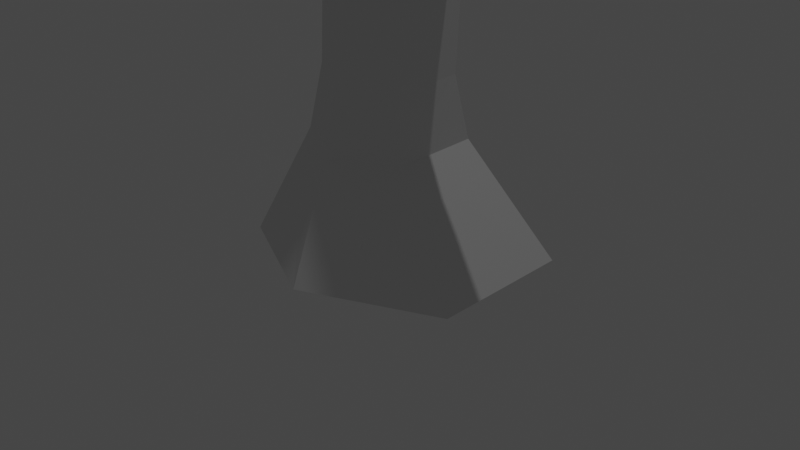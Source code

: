 # Source: Tree.blend  (saved by Blender 3.0.42; exported with 4.5.12 LTS)
import bpy
from mathutils import Matrix  # noqa: F401  (used for matrix-valued properties, if any)

bpy.ops.wm.read_factory_settings(use_empty=True)
scene = bpy.context.scene
scene.name = 'Scene'

# ---- collections
col_collection = bpy.data.collections.new('Collection'); scene.collection.children.link(col_collection)

# ---- world
world_world = bpy.data.worlds.new('World'); scene.world = world_world
world_world.use_nodes = True; world_world.node_tree.nodes.clear()
_N = world_world.node_tree.nodes; _L = world_world.node_tree.links
n0 = _N.new('ShaderNodeOutputWorld'); n0.name = 'World Output'; n0.location = (300, 300)
n1 = _N.new('ShaderNodeBackground'); n1.name = 'Background'; n1.location = (10, 300)
n1.inputs[0].default_value = (0.05088, 0.05088, 0.05088, 1.0)
_L.new(n1.outputs[0], n0.inputs[0])
n0.is_active_output = True
world_world.color = (0.05088, 0.05088, 0.05088)
world_world.use_sun_shadow = False
world_world.sun_shadow_jitter_overblur = 0.0

# ---- cameras
cam_camera = bpy.data.cameras.new('Camera')
cam_camera.clip_end = 100.0
cam_camera.ortho_scale = 7.314

# ---- lights
light_light = bpy.data.lights.new('Light', 'POINT')
light_light.transmission_factor = 0.0
light_light.energy = 1000.0
light_light.shadow_soft_size = 0.1
light_light.shadow_maximum_resolution = 0.006
light_light.use_absolute_resolution = True

# ---- meshes
me_cube_003 = bpy.data.meshes.new('Cube.003')
me_cube_003.from_pydata([(-0.7915, -1.224, -0.975), (-0.4281, -0.6378, 0.2574), (-0.7605, 1.461, -0.9625), (-0.4412, 0.5899, 0.1864), (0.7712, -1.224, -0.975), (0.5328, -0.6277, 0.2558), (0.8022, 1.461, -0.9625), (0.5197, 0.6, 0.1848), (-1.374, 0.0, -1.0), (-0.7993, -0.02784, 0.2225), (1.374, 0.0, -1.0), (0.8909, -0.009982, 0.2197), (-0.4998, 0.09969, 0.9528), (-0.2157, 0.6007, 0.9077), (0.5607, 0.6171, 0.906), (0.8659, 0.1285, 0.9497), (0.5818, -0.3725, 0.9947), (-0.1946, -0.3889, 0.9964), (-0.4953, 0.1994, 2.656), (-0.2111, 0.7024, 2.65), (0.5652, 0.7162, 2.69), (0.8705, 0.2307, 2.621), (0.5862, -0.2748, 2.665), (-0.1902, -0.2911, 2.663), (-0.497, 0.1623, 3.563), (-0.2303, 0.7163, 3.362), (0.5469, 0.7298, 3.409), (0.869, 0.1961, 3.644), (0.5846, -0.3112, 3.538), (-0.1918, -0.3272, 3.531), (-0.3775, 0.07774, 4.374), (-0.1447, 0.4875, 4.419), (0.4913, 0.5004, 4.426), (0.7413, 0.1004, 4.386), (0.5086, -0.3093, 4.341), (-0.1274, -0.3222, 4.335), (-0.382, -0.02223, 5.284), (-0.1494, 0.3835, 5.21), (0.4866, 0.3966, 5.205), (0.7368, 0.0008786, 5.275), (0.5043, -0.4048, 5.348), (-0.1317, -0.418, 5.353), (-0.05917, 0.5029, 6.724), (-0.1287, 0.8486, 6.132), (0.4869, 0.763, 5.996), (0.4412, 0.4179, 6.601), (0.4083, -0.04819, 6.492), (-0.1503, -0.05988, 6.495), (0.3858, 0.3634, 7.158), (0.4814, -0.05635, 7.243), (-0.07735, -0.07029, 7.218), (0.002765, 0.3586, 7.171), (0.3, 0.3286, 7.992), (0.5172, -0.1198, 7.807), (-0.1189, -0.1327, 7.8), (0.06718, 0.3091, 7.989), (0.3087, 0.3375, 8.215), (0.5133, -0.206, 8.465), (-0.1228, -0.2193, 8.469), (0.0469, 0.3077, 8.209), (0.3282, 0.2554, 8.778), (0.4652, -0.1284, 8.739), (-0.06959, -0.1412, 8.752), (0.0134, 0.2129, 8.776), (-0.04682, 1.057, 6.859), (-0.1098, 1.007, 6.528), (0.3316, 1.044, 6.627), (0.3211, 1.064, 6.85), (0.2971, 0.1986, 9.062), (0.3462, -0.1769, 9.311), (-0.06589, -0.19, 9.32), (0.002989, 0.1892, 9.068), (0.005417, 1.473, 7.04), (-0.02942, 1.816, 6.926), (0.3277, 1.847, 7.025), (0.3045, 1.477, 7.028), (0.08385, 2.913, 7.768), (0.05417, 2.751, 7.497), (0.341, 2.75, 7.481), (0.3511, 2.916, 7.758), (0.1311, 3.455, 7.993), (0.1254, 3.749, 7.946), (0.3621, 3.747, 7.932), (0.3516, 3.457, 7.982), (0.1226, 4.577, 8.401), (0.1893, 4.636, 8.286), (0.3805, 4.636, 8.275), (0.4591, 4.582, 8.388), (0.1699, 4.952, 8.68), (0.2237, 4.987, 8.58), (0.3793, 4.986, 8.571), (0.4439, 4.954, 8.667), (0.2327, 5.526, 8.712), (0.272, 5.559, 8.644), (0.3847, 5.559, 8.638), (0.4311, 5.528, 8.704), (0.3107, 6.115, 9.423), (0.3296, 6.142, 9.4), (0.3824, 6.143, 9.399), (0.4037, 6.117, 9.422), (0.4305, 0.1824, 9.669), (0.3083, -0.1029, 9.707), (-0.02522, -0.1135, 9.714), (-0.1561, 0.1639, 9.682), (0.3839, 0.2477, 10.2), (0.2828, 0.01033, 10.21), (0.007539, 0.001157, 10.21), (-0.1004, 0.2316, 10.21), (0.26, 0.1489, 10.96), (0.241, -0.01277, 10.83), (0.04347, -0.01954, 10.83), (0.01875, 0.1406, 10.96), (0.2603, 0.07747, 11.47), (0.2677, -0.1018, 11.42), (0.04975, -0.1093, 11.42), (0.07313, 0.07105, 11.46), (0.2387, -0.07377, 11.99), (0.2188, -0.2556, 12.03), (0.04266, -0.2614, 12.02), (0.02083, -0.08103, 11.99), (0.2398, -0.2185, 12.48), (0.1918, -0.3294, 12.46), (0.06072, -0.3339, 12.46), (0.009206, -0.2265, 12.48), (0.2097, -0.3144, 12.97), (0.1727, -0.4012, 12.97), (0.07187, -0.4047, 12.97), (0.03233, -0.3204, 12.97), (0.1918, -0.2804, 13.38), (0.1632, -0.3471, 13.39), (0.08514, -0.3495, 13.39), (0.05451, -0.2847, 13.38), (0.1829, -0.1922, 13.86), (0.1599, -0.2445, 13.88), (0.09695, -0.2462, 13.88), (0.07217, -0.1953, 13.87), (0.1745, -0.05353, 14.24), (0.1579, -0.08998, 14.25), (0.1121, -0.09105, 14.25), (0.09403, -0.05541, 14.24), (0.1678, 0.06415, 14.51), (0.1562, 0.03761, 14.51), (0.1246, 0.0367, 14.52), (0.1121, 0.06255, 14.51), (0.1582, 0.08312, 14.85), (0.1511, 0.06639, 14.85), (0.1317, 0.06575, 14.85), (0.1241, 0.08199, 14.85), (0.469, -0.2736, 5.769), (-0.1386, -0.2862, 5.773), (-0.1418, 0.5546, 5.55), (0.4867, 0.5314, 5.496), (-0.2632, 0.171, 5.814), (0.6281, 0.1543, 5.763), (-0.09279, -0.091, 7.417), (0.02681, 0.338, 7.494), (0.3527, 0.3293, 7.499), (0.4948, -0.07992, 7.427), (-0.1851, -0.2808, 2.705), (-0.4959, 0.1855, 2.995), (0.8699, 0.2178, 3.004), (0.5912, -0.2646, 2.708), (-0.2256, 0.7133, 2.709), (0.5502, 0.729, 2.733), (-0.02964, -0.4182, 2.905), (-0.05792, -0.3568, 3.405), (0.4712, -0.3459, 3.409), (0.4995, -0.4072, 2.908), (-0.01571, -0.5634, 3.065), (0.02498, -0.4433, 3.426), (0.3849, -0.4359, 3.429), (0.3442, -0.5559, 3.067), (0.1189, -0.6534, 3.298), (0.1396, -0.5883, 3.449), (0.2845, -0.5853, 3.45), (0.2638, -0.6504, 3.298), (-0.1066, 0.7547, 3.388), (0.4185, 0.7511, 3.43), (0.4277, 0.9044, 2.998), (-0.09666, 0.9012, 2.972), (-0.03684, 1.171, 3.686), (0.3863, 1.153, 3.723), (0.3995, 1.404, 3.452), (-0.02331, 1.412, 3.423), (-0.01067, 1.39, 3.898), (0.3804, 1.377, 3.932), (0.3916, 1.587, 3.663), (0.0008844, 1.592, 3.638), (-0.0006465, 1.612, 4.004), (0.3904, 1.599, 4.039), (0.4015, 1.807, 3.768), (0.01079, 1.811, 3.742), (0.02841, 2.256, 4.556), (0.419, 2.233, 4.59), (0.4332, 2.508, 4.389), (0.04285, 2.521, 4.362), (0.09815, 2.887, 5.531), (0.4068, 2.865, 5.557), (0.419, 3.105, 5.433), (0.1105, 3.118, 5.411), (0.1426, 3.27, 6.117), (0.3973, 3.251, 6.138), (0.4075, 3.451, 6.04), (0.1529, 3.462, 6.021), (0.1769, 3.57, 6.624), (0.3907, 3.557, 6.643), (0.3984, 3.707, 6.531), (0.1847, 3.714, 6.516), (0.1785, 3.701, 6.735), (0.401, 3.692, 6.754), (0.408, 3.825, 6.613), (0.1857, 3.829, 6.598), (0.1829, 3.799, 6.833), (0.4055, 3.79, 6.852), (0.4122, 3.919, 6.707), (0.1899, 3.922, 6.692), (0.1962, 4.092, 7.03), (0.4188, 4.085, 7.049), (0.425, 4.202, 6.894), (0.2026, 4.204, 6.88), (0.2034, 4.252, 7.131), (0.4261, 4.247, 7.15), (0.4317, 4.348, 6.985), (0.2092, 4.35, 6.971), (0.2606, 4.88, 7.373), (0.426, 4.876, 7.387), (0.43, 4.949, 7.262), (0.2648, 4.95, 7.252), (0.2895, 5.277, 7.587), (0.433, 5.271, 7.6), (0.4375, 5.358, 7.51), (0.2942, 5.361, 7.5), (0.3096, 5.49, 7.868), (0.4399, 5.51, 7.905), (0.4396, 5.588, 7.799), (0.3129, 5.592, 7.79), (0.2823, 5.82, 8.294), (0.4846, 5.798, 8.287), (0.5032, 5.99, 8.17), (0.2862, 5.996, 8.155), (-0.1885, -0.304, 3.118), (0.8695, 0.2069, 3.324), (0.5485, 0.7294, 3.071), (-0.4964, 0.1739, 3.279), (0.5879, -0.2879, 3.123), (-0.2279, 0.7148, 3.035), (-0.04378, -0.3875, 3.155), (0.4854, -0.3765, 3.159), (0.004638, -0.5033, 3.246), (0.3646, -0.4959, 3.248), (0.1293, -0.6209, 3.373), (0.2742, -0.6178, 3.374), (0.4231, 0.8277, 3.214), (-0.1016, 0.828, 3.18), (0.3929, 1.279, 3.588), (-0.03008, 1.291, 3.555), (0.386, 1.482, 3.797), (-0.004894, 1.491, 3.768), (0.3959, 1.703, 3.903), (0.005074, 1.712, 3.873), (0.4261, 2.371, 4.49), (0.03563, 2.388, 4.459), (0.4129, 2.985, 5.495), (0.1043, 3.003, 5.471), (0.4024, 3.351, 6.089), (0.1478, 3.366, 6.069), (0.3945, 3.632, 6.587), (0.1808, 3.642, 6.57), (0.4045, 3.758, 6.683), (0.1821, 3.765, 6.666), (0.4089, 3.855, 6.779), (0.1864, 3.861, 6.762), (0.4219, 4.143, 6.971), (0.1994, 4.148, 6.955), (0.4289, 4.298, 7.067), (0.2063, 4.301, 7.051), (0.428, 4.912, 7.325), (0.2627, 4.915, 7.313), (0.4352, 5.314, 7.555), (0.2919, 5.319, 7.544), (0.4405, 5.566, 7.863), (0.3106, 5.55, 7.823), (0.4836, 5.888, 8.22), (0.2823, 5.926, 8.213), (0.1688, 3.588, 6.269), (0.4029, 3.579, 6.286), (0.394, 3.404, 6.391), (0.1598, 3.42, 6.371), (0.1643, 3.504, 6.32), (0.3985, 3.492, 6.338), (0.1797, 3.674, 6.438), (0.1715, 3.522, 6.544), (0.1756, 3.598, 6.491), (0.3958, 3.588, 6.508), (0.3998, 3.666, 6.454), (0.3917, 3.509, 6.563), (0.1998, 4.172, 7.08), (0.2059, 4.277, 6.925), (0.4224, 4.166, 7.1), (0.4283, 4.275, 6.939), (0.4254, 4.22, 7.019), (0.2029, 4.225, 7.003), (0.1516, 5.9, 8.417), (0.3432, 5.891, 8.418), (0.3437, 5.966, 8.377), (0.1526, 5.983, 8.37), (0.2477, 6.082, 8.279), (0.25, 6.123, 8.236), (0.3908, 6.12, 8.246), (0.3886, 6.077, 8.29), (0.1832, 5.986, 8.559), (0.3414, 5.99, 8.558), (0.3463, 6.024, 8.526), (0.1887, 6.027, 8.522), (0.1931, 6.064, 8.675), (0.3044, 6.098, 8.684), (0.3045, 6.164, 8.629), (0.1936, 6.136, 8.614), (0.1984, 6.182, 8.866), (0.3098, 6.216, 8.874), (0.3099, 6.285, 8.822), (0.1991, 6.258, 8.809), (0.2044, 6.315, 9.007), (0.3158, 6.349, 9.015), (0.3155, 6.409, 8.954), (0.2047, 6.38, 8.939), (0.1916, 6.437, 9.087), (0.3044, 6.459, 9.098), (0.3043, 6.509, 9.047), (0.1919, 6.492, 9.031), (0.2477, 6.539, 9.166), (0.3031, 6.536, 9.166), (0.3031, 6.555, 9.15), (0.2479, 6.559, 9.147), (0.2668, 6.506, 8.521), (0.2687, 6.536, 8.47), (0.3722, 6.537, 8.479), (0.3704, 6.505, 8.531), (0.2809, 6.817, 8.617), (0.2828, 6.849, 8.567), (0.3863, 6.85, 8.576), (0.3845, 6.816, 8.627), (0.3061, 7.376, 8.992), (0.3082, 7.411, 8.944), (0.4117, 7.411, 8.953), (0.4097, 7.375, 9.003), (0.315, 7.571, 9.075), (0.3166, 7.598, 9.022), (0.4202, 7.6, 9.03), (0.4186, 7.571, 9.085), (0.3715, 7.803, 9.128), (0.372, 7.811, 9.11), (0.4212, 7.811, 9.112), (0.4207, 7.802, 9.132), (-0.3058, -0.4499, 3.756), (-0.5507, -0.05707, 3.782), (-0.2542, -0.4458, 4.401), (-0.4548, -0.1249, 4.433), (-0.6425, -0.6667, 4.399), (-0.7897, -0.4156, 4.458), (-0.5058, -0.6688, 4.791), (-0.6247, -0.4637, 4.845), (-1.135, -0.6249, 5.097), (-1.234, -0.4183, 5.185), (-0.9252, -0.6309, 5.368), (-1.004, -0.4623, 5.444), (-1.527, -0.5887, 5.922), (-1.596, -0.4234, 6.004), (-1.331, -0.5949, 6.114), (-1.384, -0.4599, 6.184), (-1.894, -0.5569, 7.096), (-1.933, -0.4234, 7.166), (-1.716, -0.565, 7.219), (-1.745, -0.4561, 7.279), (-2.36, -0.5095, 7.55), (-2.412, -0.3799, 7.618), (-2.197, -0.5143, 7.694), (-2.238, -0.4085, 7.752), (-3.109, -0.5945, 7.808), (-3.171, -0.4679, 7.874), (-2.959, -0.5977, 7.965), (-3.007, -0.4944, 8.022), (-3.909, -0.5832, 8.378), (-3.93, -0.475, 8.434), (-3.758, -0.593, 8.459), (-3.772, -0.5048, 8.506), (-4.675, -0.3583, 9.551), (-4.677, -0.2749, 9.59), (-4.552, -0.3711, 9.589), (-4.552, -0.3032, 9.623), (0.9622, -0.07505, 5.648), (0.7967, -0.3604, 5.693), (0.7605, -0.2676, 5.988), (0.8725, 0.03351, 5.988), (1.909, -0.1504, 6.324), (1.794, -0.3402, 6.324), (1.716, -0.2759, 6.505), (1.788, -0.07531, 6.523), (2.299, -0.1865, 7.082), (2.219, -0.3224, 7.069), (2.139, -0.2754, 7.185), (2.188, -0.1316, 7.206), (2.694, -0.4222, 7.737), (2.652, -0.5178, 7.72), (2.588, -0.4952, 7.793), (2.609, -0.3969, 7.813), (3.247, -0.9526, 8.656), (3.226, -1.023, 8.637), (3.172, -1.014, 8.681), (3.176, -0.9433, 8.699), (0.287, -0.4266, 6.138), (0.2499, -0.2887, 6.581), (-0.09181, -0.2959, 6.583), (-0.08465, -0.4343, 6.141), (0.4146, -0.9729, 6.984), (0.3879, -0.874, 7.301), (0.1428, -0.8791, 7.303), (0.1479, -0.9784, 6.986), (0.2219, -1.465, 7.725), (0.2044, -1.399, 7.934), (0.04265, -1.403, 7.935), (0.04603, -1.468, 7.726), (0.4053, -1.746, 8.524), (0.3931, -1.7, 8.67), (0.2806, -1.703, 8.67), (0.2829, -1.748, 8.525), (0.5047, -2.764, 9.279), (0.4966, -2.734, 9.376), (0.422, -2.736, 9.376), (0.4235, -2.766, 9.28), (-0.06631, 0.3734, 10.5), (0.2337, 0.3834, 10.5), (-0.02516, 0.32, 10.89), (0.19, 0.3273, 10.89), (-0.2244, 0.8173, 11.16), (-0.01534, 0.8242, 11.15), (-0.1957, 0.78, 11.43), (-0.04576, 0.7852, 11.43), (-0.1993, 1.362, 11.29), (-0.07642, 1.366, 11.29), (-0.1824, 1.34, 11.45), (-0.09429, 1.343, 11.45), (-0.3408, 1.649, 11.54), (-0.2519, 1.652, 11.54), (-0.3286, 1.633, 11.66), (-0.2649, 1.635, 11.66), (-0.5989, 1.938, 12.05), (-0.533, 1.941, 12.05), (-0.5899, 1.927, 12.13), (-0.5426, 1.928, 12.13), (-0.7827, 2.02, 12.27), (-0.7518, 2.021, 12.27), (-0.7785, 2.015, 12.31), (-0.7563, 2.015, 12.31), (0.4985, -3.504, 9.54), (0.4948, -3.49, 9.584), (0.4605, -3.491, 9.584), (0.4612, -3.505, 9.54), (3.414, -1.077, 8.951), (3.403, -1.113, 8.941), (3.376, -1.108, 8.964), (3.378, -1.072, 8.973)], [], [(8, 9, 3, 2), (2, 3, 7, 6), (10, 11, 5, 4), (4, 5, 1, 0), (8, 10, 4, 0), (3, 9, 12, 13), (9, 1, 17, 12), (2, 6, 10, 8), (6, 7, 11, 10), (0, 1, 9, 8), (17, 16, 22, 23), (15, 14, 20, 21), (1, 5, 16, 17), (7, 3, 13, 14), (5, 11, 15, 16), (11, 7, 14, 15), (244, 241, 27, 28), (243, 240, 29, 24), (14, 13, 19, 20), (12, 17, 23, 18), (16, 15, 21, 22), (13, 12, 18, 19), (29, 28, 34, 35), (27, 26, 32, 33), (245, 243, 24, 25), (241, 242, 26, 27), (158, 161, 167, 164), (25, 26, 177, 176), (34, 33, 39, 40), (30, 35, 41, 36), (26, 25, 31, 32), (35, 30, 357, 356), (28, 27, 33, 34), (25, 24, 30, 31), (151, 150, 43, 44), (47, 149, 413, 412), (31, 30, 36, 37), (33, 32, 38, 39), (35, 34, 40, 41), (32, 31, 37, 38), (47, 46, 49, 50), (42, 45, 67, 64), (152, 149, 47, 42), (148, 153, 45, 46), (150, 152, 42, 43), (153, 151, 44, 45), (155, 154, 54, 55), (45, 42, 51, 48), (42, 47, 50, 51), (46, 45, 48, 49), (53, 52, 56, 57), (157, 156, 52, 53), (156, 155, 55, 52), (154, 157, 53, 54), (56, 59, 63, 60), (52, 55, 59, 56), (54, 53, 57, 58), (55, 54, 58, 59), (60, 63, 71, 68), (58, 57, 61, 62), (59, 58, 62, 63), (57, 56, 60, 61), (67, 66, 74, 75), (43, 42, 64, 65), (45, 44, 66, 67), (44, 43, 65, 66), (68, 71, 103, 100), (62, 61, 69, 70), (63, 62, 70, 71), (61, 60, 68, 69), (74, 73, 77, 78), (65, 64, 72, 73), (64, 67, 75, 72), (66, 65, 73, 74), (79, 78, 82, 83), (75, 74, 78, 79), (73, 72, 76, 77), (72, 75, 79, 76), (80, 83, 87, 84), (77, 76, 80, 81), (76, 79, 83, 80), (78, 77, 81, 82), (87, 86, 90, 91), (82, 81, 85, 86), (83, 82, 86, 87), (81, 80, 84, 85), (91, 90, 94, 95), (85, 84, 88, 89), (84, 87, 91, 88), (86, 85, 89, 90), (92, 95, 99, 96), (89, 88, 92, 93), (88, 91, 95, 92), (90, 89, 93, 94), (98, 97, 96, 99), (94, 93, 97, 98), (95, 94, 98, 99), (93, 92, 96, 97), (100, 103, 107, 104), (70, 69, 101, 102), (71, 70, 102, 103), (69, 68, 100, 101), (107, 106, 110, 111), (102, 101, 105, 106), (103, 102, 106, 107), (101, 100, 104, 105), (111, 110, 114, 115), (105, 104, 108, 109), (104, 107, 430, 431), (106, 105, 109, 110), (114, 113, 117, 118), (109, 108, 112, 113), (108, 111, 115, 112), (110, 109, 113, 114), (116, 119, 123, 120), (115, 114, 118, 119), (113, 112, 116, 117), (112, 115, 119, 116), (123, 122, 126, 127), (118, 117, 121, 122), (119, 118, 122, 123), (117, 116, 120, 121), (125, 124, 128, 129), (121, 120, 124, 125), (120, 123, 127, 124), (122, 121, 125, 126), (128, 131, 135, 132), (124, 127, 131, 128), (126, 125, 129, 130), (127, 126, 130, 131), (135, 134, 138, 139), (130, 129, 133, 134), (131, 130, 134, 135), (129, 128, 132, 133), (136, 139, 143, 140), (133, 132, 136, 137), (132, 135, 139, 136), (134, 133, 137, 138), (142, 141, 145, 146), (138, 137, 141, 142), (139, 138, 142, 143), (137, 136, 140, 141), (144, 147, 146, 145), (143, 142, 146, 147), (141, 140, 144, 145), (140, 143, 147, 144), (39, 38, 151, 153), (37, 36, 152, 150), (153, 148, 392, 393), (36, 41, 149, 152), (41, 40, 148, 149), (38, 37, 150, 151), (50, 49, 157, 154), (48, 51, 155, 156), (49, 48, 156, 157), (51, 50, 154, 155), (20, 19, 162, 163), (23, 22, 161, 158), (21, 20, 163, 160), (19, 18, 159, 162), (18, 23, 158, 159), (22, 21, 160, 161), (247, 166, 170, 249), (244, 28, 166, 247), (240, 158, 164, 246), (28, 29, 165, 166), (248, 168, 172, 250), (246, 164, 168, 248), (164, 167, 171, 168), (166, 165, 169, 170), (250, 251, 174, 173), (168, 171, 175, 172), (170, 169, 173, 174), (249, 170, 174, 251), (178, 179, 183, 182), (163, 162, 179, 178), (245, 25, 176, 253), (242, 163, 178, 252), (255, 180, 184, 257), (252, 178, 182, 254), (253, 176, 180, 255), (176, 177, 181, 180), (184, 185, 189, 188), (180, 181, 185, 184), (182, 183, 187, 186), (254, 182, 186, 256), (188, 189, 193, 192), (186, 187, 191, 190), (256, 186, 190, 258), (257, 184, 188, 259), (194, 195, 199, 198), (190, 191, 195, 194), (258, 190, 194, 260), (259, 188, 192, 261), (263, 196, 200, 265), (260, 194, 198, 262), (261, 192, 196, 263), (192, 193, 197, 196), (294, 290, 207, 206), (196, 197, 201, 200), (198, 199, 203, 202), (262, 198, 202, 264), (267, 204, 208, 269), (293, 294, 206, 266), (292, 291, 204, 267), (291, 295, 205, 204), (210, 211, 215, 214), (204, 205, 209, 208), (206, 207, 211, 210), (266, 206, 210, 268), (214, 215, 219, 218), (268, 210, 214, 270), (269, 208, 212, 271), (208, 209, 213, 212), (301, 296, 220, 275), (270, 214, 218, 272), (271, 212, 216, 273), (212, 213, 217, 216), (222, 223, 227, 226), (296, 298, 221, 220), (299, 297, 223, 222), (300, 299, 222, 274), (276, 226, 230, 278), (274, 222, 226, 276), (275, 220, 224, 277), (220, 221, 225, 224), (279, 228, 232, 281), (277, 224, 228, 279), (224, 225, 229, 228), (226, 227, 231, 230), (234, 235, 239, 238), (228, 229, 233, 232), (230, 231, 235, 234), (278, 230, 234, 280), (282, 283, 305, 304), (280, 234, 238, 282), (281, 232, 236, 283), (232, 233, 237, 236), (235, 281, 283, 239), (233, 280, 282, 237), (283, 282, 309, 306), (229, 278, 280, 233), (227, 277, 279, 231), (231, 279, 281, 235), (223, 275, 277, 227), (221, 274, 276, 225), (225, 276, 278, 229), (298, 300, 274, 221), (215, 271, 273, 219), (213, 270, 272, 217), (297, 301, 275, 223), (211, 269, 271, 215), (209, 268, 270, 213), (205, 266, 268, 209), (290, 292, 267, 207), (295, 293, 266, 205), (207, 267, 269, 211), (197, 262, 264, 201), (195, 261, 263, 199), (193, 260, 262, 197), (199, 263, 265, 203), (191, 259, 261, 195), (189, 258, 260, 193), (187, 257, 259, 191), (185, 256, 258, 189), (181, 254, 256, 185), (179, 253, 255, 183), (177, 252, 254, 181), (183, 255, 257, 187), (26, 242, 252, 177), (162, 245, 253, 179), (171, 249, 251, 175), (172, 175, 251, 250), (165, 246, 248, 169), (169, 248, 250, 173), (29, 240, 246, 165), (161, 244, 247, 167), (167, 247, 249, 171), (160, 163, 242, 241), (162, 159, 243, 245), (159, 158, 240, 243), (161, 160, 241, 244), (201, 264, 289, 286), (203, 265, 288, 284), (200, 201, 286, 287), (265, 200, 287, 288), (264, 202, 285, 289), (202, 203, 284, 285), (286, 289, 293, 295), (284, 288, 292, 290), (287, 286, 295, 291), (288, 287, 291, 292), (289, 285, 294, 293), (285, 284, 290, 294), (219, 273, 301, 297), (217, 272, 300, 298), (272, 218, 299, 300), (218, 219, 297, 299), (216, 217, 298, 296), (273, 216, 296, 301), (305, 302, 310, 313), (236, 237, 303, 302), (283, 236, 302, 305), (237, 282, 304, 303), (309, 308, 336, 337), (282, 238, 308, 309), (239, 283, 306, 307), (238, 239, 307, 308), (312, 313, 317, 316), (302, 303, 311, 310), (304, 305, 313, 312), (303, 304, 312, 311), (317, 314, 318, 321), (311, 312, 316, 315), (313, 310, 314, 317), (310, 311, 315, 314), (318, 319, 323, 322), (314, 315, 319, 318), (316, 317, 321, 320), (315, 316, 320, 319), (324, 325, 329, 328), (320, 321, 325, 324), (319, 320, 324, 323), (321, 318, 322, 325), (329, 326, 330, 333), (323, 324, 328, 327), (325, 322, 326, 329), (322, 323, 327, 326), (332, 333, 330, 331), (326, 327, 331, 330), (328, 329, 333, 332), (327, 328, 332, 331), (336, 335, 339, 340), (307, 306, 334, 335), (306, 309, 337, 334), (308, 307, 335, 336), (341, 340, 344, 345), (337, 336, 340, 341), (335, 334, 338, 339), (334, 337, 341, 338), (342, 345, 349, 346), (339, 338, 342, 343), (338, 341, 345, 342), (340, 339, 343, 344), (349, 348, 352, 353), (344, 343, 347, 348), (345, 344, 348, 349), (343, 342, 346, 347), (352, 351, 350, 353), (347, 346, 350, 351), (346, 349, 353, 350), (348, 347, 351, 352), (354, 356, 360, 358), (30, 24, 355, 357), (29, 35, 356, 354), (24, 29, 354, 355), (361, 359, 363, 365), (355, 354, 358, 359), (357, 355, 359, 361), (356, 357, 361, 360), (365, 363, 367, 369), (360, 361, 365, 364), (358, 360, 364, 362), (359, 358, 362, 363), (366, 368, 372, 370), (364, 365, 369, 368), (362, 364, 368, 366), (363, 362, 366, 367), (370, 372, 376, 374), (367, 366, 370, 371), (369, 367, 371, 373), (368, 369, 373, 372), (377, 375, 379, 381), (371, 370, 374, 375), (373, 371, 375, 377), (372, 373, 377, 376), (378, 380, 384, 382), (376, 377, 381, 380), (374, 376, 380, 378), (375, 374, 378, 379), (382, 384, 388, 386), (379, 378, 382, 383), (381, 379, 383, 385), (380, 381, 385, 384), (387, 386, 388, 389), (383, 382, 386, 387), (385, 383, 387, 389), (384, 385, 389, 388), (390, 393, 397, 394), (148, 40, 391, 392), (40, 39, 390, 391), (39, 153, 393, 390), (395, 394, 398, 399), (391, 390, 394, 395), (393, 392, 396, 397), (392, 391, 395, 396), (401, 400, 404, 405), (397, 396, 400, 401), (396, 395, 399, 400), (394, 397, 401, 398), (405, 404, 408, 409), (400, 399, 403, 404), (398, 401, 405, 402), (399, 398, 402, 403), (406, 409, 461, 458), (404, 403, 407, 408), (402, 405, 409, 406), (403, 402, 406, 407), (413, 410, 414, 417), (149, 148, 410, 413), (148, 46, 411, 410), (46, 47, 412, 411), (415, 416, 420, 419), (411, 412, 416, 415), (412, 413, 417, 416), (410, 411, 415, 414), (420, 421, 425, 424), (416, 417, 421, 420), (414, 415, 419, 418), (417, 414, 418, 421), (425, 422, 426, 429), (418, 419, 423, 422), (421, 418, 422, 425), (419, 420, 424, 423), (428, 429, 457, 456), (423, 424, 428, 427), (424, 425, 429, 428), (422, 423, 427, 426), (430, 432, 436, 434), (108, 104, 431, 433), (107, 111, 432, 430), (111, 108, 433, 432), (437, 435, 439, 441), (431, 430, 434, 435), (433, 431, 435, 437), (432, 433, 437, 436), (438, 440, 444, 442), (436, 437, 441, 440), (434, 436, 440, 438), (435, 434, 438, 439), (443, 442, 446, 447), (439, 438, 442, 443), (441, 439, 443, 445), (440, 441, 445, 444), (449, 447, 451, 453), (445, 443, 447, 449), (444, 445, 449, 448), (442, 444, 448, 446), (451, 450, 452, 453), (448, 449, 453, 452), (446, 448, 452, 450), (447, 446, 450, 451), (457, 454, 455, 456), (426, 427, 455, 454), (429, 426, 454, 457), (427, 428, 456, 455), (459, 458, 461, 460), (407, 406, 458, 459), (409, 408, 460, 461), (408, 407, 459, 460)])
_uv = me_cube_003.uv_layers.new(name='UVMap')
_uv.uv.foreach_set('vector', [0.375, 0.125, 0.625, 0.125, 0.625, 0.25, 0.375, 0.25, 0.375, 0.25, 0.625, 0.25, 0.625, 0.5, 0.375, 0.5, 0.375, 0.625, 0.625, 0.625, 0.625, 0.75, 0.375, 0.75, 0.375, 0.75, 0.625, 0.75, 0.625, 1.0, 0.375, 1.0, 0.125, 0.625, 0.375, 0.625, 0.375, 0.75, 0.125, 0.75, 0.625, 0.25, 0.625, 0.125, 0.625, 0.125, 0.625, 0.25, 0.625, 0.125, 0.625, 0.0, 0.625, 0.0, 0.625, 0.125, 0.125, 0.5, 0.375, 0.5, 0.375, 0.625, 0.125, 0.625, 0.375, 0.5, 0.625, 0.5, 0.625, 0.625, 0.375, 0.625, 0.375, 0.0, 0.625, 0.0, 0.625, 0.125, 0.375, 0.125, 0.625, 1.0, 0.625, 0.75, 0.625, 0.75, 0.625, 1.0, 0.625, 0.625, 0.625, 0.5, 0.625, 0.5, 0.625, 0.625, 0.625, 1.0, 0.625, 0.75, 0.625, 0.75, 0.625, 1.0, 0.625, 0.5, 0.625, 0.25, 0.625, 0.25, 0.625, 0.5, 0.625, 0.75, 0.625, 0.625, 0.625, 0.625, 0.625, 0.75, 0.625, 0.625, 0.625, 0.5, 0.625, 0.5, 0.625, 0.625, 0.625, 0.75, 0.625, 0.625, 0.625, 0.625, 0.625, 0.75, 0.625, 0.125, 0.625, 0.0, 0.625, 0.0, 0.625, 0.125, 0.625, 0.5, 0.625, 0.25, 0.625, 0.25, 0.625, 0.5, 0.625, 0.125, 0.625, 0.0, 0.625, 0.0, 0.625, 0.125, 0.625, 0.75, 0.625, 0.625, 0.625, 0.625, 0.625, 0.75, 0.625, 0.25, 0.625, 0.125, 0.625, 0.125, 0.625, 0.25, 0.625, 1.0, 0.625, 0.75, 0.625, 0.75, 0.625, 1.0, 0.625, 0.625, 0.625, 0.5, 0.625, 0.5, 0.625, 0.625, 0.625, 0.25, 0.625, 0.125, 0.625, 0.125, 0.625, 0.25, 0.625, 0.625, 0.625, 0.5, 0.625, 0.5, 0.625, 0.625, 0.625, 1.0, 0.625, 0.75, 0.625, 0.75, 0.625, 1.0, 0.625, 0.25, 0.625, 0.5, 0.625, 0.5, 0.625, 0.25, 0.625, 0.75, 0.625, 0.625, 0.625, 0.625, 0.625, 0.75, 0.625, 0.125, 0.625, 0.0, 0.625, 0.0, 0.625, 0.125, 0.625, 0.5, 0.625, 0.25, 0.625, 0.25, 0.625, 0.5, 0.625, 0.0, 0.625, 0.125, 0.625, 0.125, 0.625, 0.0, 0.625, 0.75, 0.625, 0.625, 0.625, 0.625, 0.625, 0.75, 0.625, 0.25, 0.625, 0.125, 0.625, 0.125, 0.625, 0.25, 0.625, 0.5, 0.625, 0.25, 0.625, 0.25, 0.625, 0.5, 0.625, 0.0, 0.625, 0.0, 0.625, 0.0, 0.625, 0.0, 0.625, 0.25, 0.625, 0.125, 0.625, 0.125, 0.625, 0.25, 0.625, 0.625, 0.625, 0.5, 0.625, 0.5, 0.625, 0.625, 0.625, 1.0, 0.625, 0.75, 0.625, 0.75, 0.625, 1.0, 0.625, 0.5, 0.625, 0.25, 0.625, 0.25, 0.625, 0.5, 0.625, 1.0, 0.625, 0.75, 0.625, 0.75, 0.625, 1.0, 0.875, 0.625, 0.625, 0.625, 0.625, 0.625, 0.875, 0.625, 0.625, 0.125, 0.625, 0.0, 0.625, 0.0, 0.625, 0.125, 0.625, 0.75, 0.625, 0.625, 0.625, 0.625, 0.625, 0.75, 0.625, 0.25, 0.625, 0.125, 0.625, 0.125, 0.625, 0.25, 0.625, 0.625, 0.625, 0.5, 0.625, 0.5, 0.625, 0.625, 0.625, 0.125, 0.625, 0.0, 0.625, 0.0, 0.625, 0.125, 0.625, 0.625, 0.875, 0.625, 0.875, 0.625, 0.625, 0.625, 0.625, 0.125, 0.625, 0.0, 0.625, 0.0, 0.625, 0.125, 0.625, 0.75, 0.625, 0.625, 0.625, 0.625, 0.625, 0.75, 0.625, 0.75, 0.625, 0.625, 0.625, 0.625, 0.625, 0.75, 0.625, 0.75, 0.625, 0.625, 0.625, 0.625, 0.625, 0.75, 0.625, 0.625, 0.875, 0.625, 0.875, 0.625, 0.625, 0.625, 0.625, 1.0, 0.625, 0.75, 0.625, 0.75, 0.625, 1.0, 0.625, 0.625, 0.875, 0.625, 0.875, 0.625, 0.625, 0.625, 0.625, 0.625, 0.875, 0.625, 0.875, 0.625, 0.625, 0.625, 0.625, 1.0, 0.625, 0.75, 0.625, 0.75, 0.625, 1.0, 0.625, 0.125, 0.625, 0.0, 0.625, 0.0, 0.625, 0.125, 0.625, 0.625, 0.875, 0.625, 0.875, 0.625, 0.625, 0.625, 0.625, 1.0, 0.625, 0.75, 0.625, 0.75, 0.625, 1.0, 0.625, 0.125, 0.625, 0.0, 0.625, 0.0, 0.625, 0.125, 0.625, 0.75, 0.625, 0.625, 0.625, 0.625, 0.625, 0.75, 0.625, 0.625, 0.625, 0.5, 0.625, 0.5, 0.625, 0.625, 0.625, 0.25, 0.625, 0.125, 0.625, 0.125, 0.625, 0.25, 0.625, 0.625, 0.625, 0.5, 0.625, 0.5, 0.625, 0.625, 0.625, 0.5, 0.625, 0.25, 0.625, 0.25, 0.625, 0.5, 0.625, 0.625, 0.875, 0.625, 0.875, 0.625, 0.625, 0.625, 0.625, 1.0, 0.625, 0.75, 0.625, 0.75, 0.625, 1.0, 0.625, 0.125, 0.625, 0.0, 0.625, 0.0, 0.625, 0.125, 0.625, 0.75, 0.625, 0.625, 0.625, 0.625, 0.625, 0.75, 0.625, 0.5, 0.625, 0.25, 0.625, 0.25, 0.625, 0.5, 0.625, 0.25, 0.625, 0.125, 0.625, 0.125, 0.625, 0.25, 0.875, 0.625, 0.625, 0.625, 0.625, 0.625, 0.875, 0.625, 0.625, 0.5, 0.625, 0.25, 0.625, 0.25, 0.625, 0.5, 0.625, 0.625, 0.625, 0.5, 0.625, 0.5, 0.625, 0.625, 0.625, 0.625, 0.625, 0.5, 0.625, 0.5, 0.625, 0.625, 0.625, 0.25, 0.625, 0.125, 0.625, 0.125, 0.625, 0.25, 0.875, 0.625, 0.625, 0.625, 0.625, 0.625, 0.875, 0.625, 0.875, 0.625, 0.625, 0.625, 0.625, 0.625, 0.875, 0.625, 0.625, 0.25, 0.625, 0.125, 0.625, 0.125, 0.625, 0.25, 0.875, 0.625, 0.625, 0.625, 0.625, 0.625, 0.875, 0.625, 0.625, 0.5, 0.625, 0.25, 0.625, 0.25, 0.625, 0.5, 0.625, 0.625, 0.625, 0.5, 0.625, 0.5, 0.625, 0.625, 0.625, 0.5, 0.625, 0.25, 0.625, 0.25, 0.625, 0.5, 0.625, 0.625, 0.625, 0.5, 0.625, 0.5, 0.625, 0.625, 0.625, 0.25, 0.625, 0.125, 0.625, 0.125, 0.625, 0.25, 0.625, 0.625, 0.625, 0.5, 0.625, 0.5, 0.625, 0.625, 0.625, 0.25, 0.625, 0.125, 0.625, 0.125, 0.625, 0.25, 0.875, 0.625, 0.625, 0.625, 0.625, 0.625, 0.875, 0.625, 0.625, 0.5, 0.625, 0.25, 0.625, 0.25, 0.625, 0.5, 0.875, 0.625, 0.625, 0.625, 0.625, 0.625, 0.875, 0.625, 0.625, 0.25, 0.625, 0.125, 0.625, 0.125, 0.625, 0.25, 0.875, 0.625, 0.625, 0.625, 0.625, 0.625, 0.875, 0.625, 0.625, 0.5, 0.625, 0.25, 0.625, 0.25, 0.625, 0.5, 0.625, 0.5, 0.875, 0.5, 0.875, 0.625, 0.625, 0.625, 0.625, 0.5, 0.625, 0.25, 0.625, 0.25, 0.625, 0.5, 0.625, 0.625, 0.625, 0.5, 0.625, 0.5, 0.625, 0.625, 0.625, 0.25, 0.625, 0.125, 0.625, 0.125, 0.625, 0.25, 0.625, 0.625, 0.875, 0.625, 0.875, 0.625, 0.625, 0.625, 0.625, 1.0, 0.625, 0.75, 0.625, 0.75, 0.625, 1.0, 0.625, 0.125, 0.625, 0.0, 0.625, 0.0, 0.625, 0.125, 0.625, 0.75, 0.625, 0.625, 0.625, 0.625, 0.625, 0.75, 0.625, 0.125, 0.625, 0.0, 0.625, 0.0, 0.625, 0.125, 0.625, 1.0, 0.625, 0.75, 0.625, 0.75, 0.625, 1.0, 0.625, 0.125, 0.625, 0.0, 0.625, 0.0, 0.625, 0.125, 0.625, 0.75, 0.625, 0.625, 0.625, 0.625, 0.625, 0.75, 0.625, 0.125, 0.625, 0.0, 0.625, 0.0, 0.625, 0.125, 0.625, 0.75, 0.625, 0.625, 0.625, 0.625, 0.625, 0.75, 0.625, 0.625, 0.875, 0.625, 0.875, 0.625, 0.625, 0.625, 0.625, 1.0, 0.625, 0.75, 0.625, 0.75, 0.625, 1.0, 0.625, 1.0, 0.625, 0.75, 0.625, 0.75, 0.625, 1.0, 0.625, 0.75, 0.625, 0.625, 0.625, 0.625, 0.625, 0.75, 0.625, 0.625, 0.875, 0.625, 0.875, 0.625, 0.625, 0.625, 0.625, 1.0, 0.625, 0.75, 0.625, 0.75, 0.625, 1.0, 0.625, 0.625, 0.875, 0.625, 0.875, 0.625, 0.625, 0.625, 0.625, 0.125, 0.625, 0.0, 0.625, 0.0, 0.625, 0.125, 0.625, 0.75, 0.625, 0.625, 0.625, 0.625, 0.625, 0.75, 0.625, 0.625, 0.875, 0.625, 0.875, 0.625, 0.625, 0.625, 0.625, 0.125, 0.625, 0.0, 0.625, 0.0, 0.625, 0.125, 0.625, 1.0, 0.625, 0.75, 0.625, 0.75, 0.625, 1.0, 0.625, 0.125, 0.625, 0.0, 0.625, 0.0, 0.625, 0.125, 0.625, 0.75, 0.625, 0.625, 0.625, 0.625, 0.625, 0.75, 0.625, 0.75, 0.625, 0.625, 0.625, 0.625, 0.625, 0.75, 0.625, 0.75, 0.625, 0.625, 0.625, 0.625, 0.625, 0.75, 0.625, 0.625, 0.875, 0.625, 0.875, 0.625, 0.625, 0.625, 0.625, 1.0, 0.625, 0.75, 0.625, 0.75, 0.625, 1.0, 0.625, 0.625, 0.875, 0.625, 0.875, 0.625, 0.625, 0.625, 0.625, 0.625, 0.875, 0.625, 0.875, 0.625, 0.625, 0.625, 0.625, 1.0, 0.625, 0.75, 0.625, 0.75, 0.625, 1.0, 0.625, 0.125, 0.625, 0.0, 0.625, 0.0, 0.625, 0.125, 0.625, 0.125, 0.625, 0.0, 0.625, 0.0, 0.625, 0.125, 0.625, 1.0, 0.625, 0.75, 0.625, 0.75, 0.625, 1.0, 0.625, 0.125, 0.625, 0.0, 0.625, 0.0, 0.625, 0.125, 0.625, 0.75, 0.625, 0.625, 0.625, 0.625, 0.625, 0.75, 0.625, 0.625, 0.875, 0.625, 0.875, 0.625, 0.625, 0.625, 0.625, 0.75, 0.625, 0.625, 0.625, 0.625, 0.625, 0.75, 0.625, 0.625, 0.875, 0.625, 0.875, 0.625, 0.625, 0.625, 0.625, 1.0, 0.625, 0.75, 0.625, 0.75, 0.625, 1.0, 0.625, 1.0, 0.625, 0.75, 0.625, 0.75, 0.625, 1.0, 0.625, 1.0, 0.625, 0.75, 0.625, 0.75, 0.625, 1.0, 0.625, 0.125, 0.625, 0.0, 0.625, 0.0, 0.625, 0.125, 0.625, 0.75, 0.625, 0.625, 0.625, 0.625, 0.625, 0.75, 0.625, 0.625, 0.875, 0.625, 0.875, 0.75, 0.625, 0.75, 0.625, 0.125, 0.625, 0.0, 0.625, 0.0, 0.625, 0.125, 0.625, 0.75, 0.625, 0.625, 0.625, 0.625, 0.625, 0.75, 0.625, 0.625, 0.875, 0.625, 0.875, 0.625, 0.625, 0.625, 0.625, 0.625, 0.625, 0.5, 0.625, 0.5, 0.625, 0.625, 0.625, 0.25, 0.625, 0.125, 0.625, 0.125, 0.625, 0.25, 0.625, 0.625, 0.625, 0.75, 0.625, 0.75, 0.625, 0.625, 0.625, 0.125, 0.625, 0.0, 0.625, 0.0, 0.625, 0.125, 0.625, 1.0, 0.625, 0.75, 0.625, 0.75, 0.625, 1.0, 0.625, 0.5, 0.625, 0.25, 0.625, 0.25, 0.625, 0.5, 0.625, 1.0, 0.625, 0.75, 0.625, 0.75, 0.625, 1.0, 0.625, 0.625, 0.875, 0.625, 0.875, 0.625, 0.625, 0.625, 0.625, 0.75, 0.625, 0.625, 0.625, 0.625, 0.625, 0.75, 0.625, 0.125, 0.625, 0.0, 0.625, 0.0, 0.625, 0.125, 0.625, 0.5, 0.625, 0.25, 0.625, 0.25, 0.625, 0.5, 0.625, 1.0, 0.625, 0.75, 0.625, 0.75, 0.625, 1.0, 0.625, 0.625, 0.625, 0.5, 0.625, 0.5, 0.625, 0.625, 0.625, 0.25, 0.625, 0.125, 0.625, 0.125, 0.625, 0.25, 0.625, 0.125, 0.625, 0.0, 0.625, 0.0, 0.625, 0.125, 0.625, 0.75, 0.625, 0.625, 0.625, 0.625, 0.625, 0.75, 0.625, 0.75, 0.625, 0.75, 0.625, 0.75, 0.625, 0.75, 0.625, 0.75, 0.625, 0.75, 0.625, 0.75, 0.625, 0.75, 0.625, 0.0, 0.625, 0.0, 0.625, 0.0, 0.625, 0.0, 0.625, 0.75, 0.625, 1.0, 0.625, 1.0, 0.625, 0.75, 0.625, 0.0, 0.625, 0.0, 0.625, 0.0, 0.625, 0.0, 0.625, 0.0, 0.625, 0.0, 0.625, 0.0, 0.625, 0.0, 0.625, 1.0, 0.625, 0.75, 0.625, 0.75, 0.625, 1.0, 0.625, 0.75, 0.625, 1.0, 0.625, 1.0, 0.625, 0.75, 0.625, 1.0, 0.625, 0.75, 0.625, 0.75, 0.625, 1.0, 0.625, 1.0, 0.625, 0.75, 0.625, 0.75, 0.625, 1.0, 0.625, 0.75, 0.625, 1.0, 0.625, 1.0, 0.625, 0.75, 0.625, 0.75, 0.625, 0.75, 0.625, 0.75, 0.625, 0.75, 0.625, 0.5, 0.625, 0.25, 0.625, 0.25, 0.625, 0.5, 0.625, 0.5, 0.625, 0.25, 0.625, 0.25, 0.625, 0.5, 0.625, 0.25, 0.625, 0.25, 0.625, 0.25, 0.625, 0.25, 0.625, 0.5, 0.625, 0.5, 0.625, 0.5, 0.625, 0.5, 0.625, 0.25, 0.625, 0.25, 0.625, 0.25, 0.625, 0.25, 0.625, 0.5, 0.625, 0.5, 0.625, 0.5, 0.625, 0.5, 0.625, 0.25, 0.625, 0.25, 0.625, 0.25, 0.625, 0.25, 0.625, 0.25, 0.625, 0.5, 0.625, 0.5, 0.625, 0.25, 0.625, 0.25, 0.625, 0.5, 0.625, 0.5, 0.625, 0.25, 0.625, 0.25, 0.625, 0.5, 0.625, 0.5, 0.625, 0.25, 0.625, 0.5, 0.625, 0.25, 0.625, 0.25, 0.625, 0.5, 0.625, 0.5, 0.625, 0.5, 0.625, 0.5, 0.625, 0.5, 0.625, 0.25, 0.625, 0.5, 0.625, 0.5, 0.625, 0.25, 0.625, 0.5, 0.625, 0.25, 0.625, 0.25, 0.625, 0.5, 0.625, 0.5, 0.625, 0.5, 0.625, 0.5, 0.625, 0.5, 0.625, 0.25, 0.625, 0.25, 0.625, 0.25, 0.625, 0.25, 0.625, 0.5, 0.625, 0.25, 0.625, 0.25, 0.625, 0.5, 0.625, 0.5, 0.625, 0.25, 0.625, 0.25, 0.625, 0.5, 0.625, 0.5, 0.625, 0.5, 0.625, 0.5, 0.625, 0.5, 0.625, 0.25, 0.625, 0.25, 0.625, 0.25, 0.625, 0.25, 0.625, 0.25, 0.625, 0.25, 0.625, 0.25, 0.625, 0.25, 0.625, 0.5, 0.625, 0.5, 0.625, 0.5, 0.625, 0.5, 0.625, 0.25, 0.625, 0.25, 0.625, 0.25, 0.625, 0.25, 0.625, 0.25, 0.625, 0.5, 0.625, 0.5, 0.625, 0.25, 0.625, 0.5, 0.625, 0.25, 0.625, 0.25, 0.625, 0.5, 0.625, 0.25, 0.625, 0.5, 0.625, 0.5, 0.625, 0.25, 0.625, 0.5, 0.625, 0.25, 0.625, 0.25, 0.625, 0.5, 0.625, 0.5, 0.625, 0.5, 0.625, 0.5, 0.625, 0.5, 0.625, 0.25, 0.625, 0.25, 0.625, 0.25, 0.625, 0.25, 0.625, 0.5, 0.625, 0.5, 0.625, 0.5, 0.625, 0.5, 0.625, 0.25, 0.625, 0.25, 0.625, 0.25, 0.625, 0.25, 0.625, 0.25, 0.625, 0.5, 0.625, 0.5, 0.625, 0.25, 0.625, 0.5, 0.625, 0.25, 0.625, 0.25, 0.625, 0.5, 0.625, 0.25, 0.625, 0.5, 0.625, 0.5, 0.625, 0.25, 0.625, 0.5, 0.625, 0.25, 0.625, 0.25, 0.625, 0.5, 0.625, 0.5, 0.625, 0.5, 0.625, 0.5, 0.625, 0.5, 0.625, 0.5, 0.625, 0.25, 0.625, 0.25, 0.625, 0.5, 0.625, 0.5, 0.625, 0.5, 0.625, 0.5, 0.625, 0.5, 0.625, 0.25, 0.625, 0.25, 0.625, 0.25, 0.625, 0.25, 0.625, 0.25, 0.625, 0.5, 0.625, 0.5, 0.625, 0.25, 0.625, 0.25, 0.625, 0.25, 0.625, 0.25, 0.625, 0.25, 0.625, 0.5, 0.625, 0.5, 0.625, 0.5, 0.625, 0.5, 0.625, 0.25, 0.625, 0.25, 0.625, 0.25, 0.625, 0.25, 0.625, 0.25, 0.625, 0.5, 0.625, 0.5, 0.625, 0.25, 0.625, 0.5, 0.625, 0.25, 0.625, 0.25, 0.625, 0.5, 0.625, 0.25, 0.625, 0.5, 0.625, 0.5, 0.625, 0.25, 0.625, 0.5, 0.625, 0.25, 0.625, 0.25, 0.625, 0.5, 0.625, 0.5, 0.625, 0.5, 0.625, 0.5, 0.625, 0.5, 0.625, 0.5, 0.625, 0.5, 0.625, 0.5, 0.625, 0.5, 0.625, 0.5, 0.625, 0.5, 0.625, 0.5, 0.625, 0.5, 0.625, 0.25, 0.625, 0.25, 0.625, 0.25, 0.625, 0.25, 0.625, 0.25, 0.625, 0.5, 0.625, 0.5, 0.625, 0.25, 0.625, 0.25, 0.625, 0.25, 0.625, 0.25, 0.625, 0.25, 0.625, 0.25, 0.625, 0.25, 0.625, 0.25, 0.625, 0.25, 0.625, 0.25, 0.625, 0.5, 0.625, 0.5, 0.625, 0.25, 0.625, 0.5, 0.625, 0.25, 0.625, 0.25, 0.625, 0.5, 0.625, 0.5, 0.625, 0.25, 0.625, 0.25, 0.625, 0.5, 0.625, 0.25, 0.625, 0.5, 0.625, 0.5, 0.625, 0.25, 0.625, 0.5, 0.625, 0.25, 0.625, 0.25, 0.625, 0.5, 0.625, 0.5, 0.625, 0.5, 0.625, 0.5, 0.625, 0.5, 0.625, 0.5, 0.625, 0.25, 0.625, 0.25, 0.625, 0.5, 0.625, 0.5, 0.625, 0.5, 0.625, 0.5, 0.625, 0.5, 0.625, 0.25, 0.625, 0.25, 0.625, 0.25, 0.625, 0.25, 0.625, 0.25, 0.625, 0.5, 0.625, 0.5, 0.625, 0.25, 0.625, 0.25, 0.625, 0.25, 0.625, 0.25, 0.625, 0.25, 0.625, 0.5, 0.625, 0.5, 0.625, 0.5, 0.625, 0.5, 0.625, 0.25, 0.625, 0.5, 0.625, 0.5, 0.625, 0.25, 0.625, 0.5, 0.625, 0.5, 0.625, 0.5, 0.625, 0.5, 0.625, 0.25, 0.625, 0.25, 0.625, 0.25, 0.625, 0.25, 0.625, 0.25, 0.625, 0.25, 0.625, 0.25, 0.625, 0.25, 0.625, 0.25, 0.625, 0.25, 0.625, 0.25, 0.625, 0.25, 0.625, 0.5, 0.625, 0.5, 0.625, 0.5, 0.625, 0.5, 0.625, 0.5, 0.625, 0.5, 0.625, 0.5, 0.625, 0.5, 0.625, 0.5, 0.625, 0.5, 0.625, 0.5, 0.625, 0.5, 0.625, 0.25, 0.625, 0.25, 0.625, 0.25, 0.625, 0.25, 0.625, 0.5, 0.625, 0.5, 0.625, 0.5, 0.625, 0.5, 0.625, 0.25, 0.625, 0.25, 0.625, 0.25, 0.625, 0.25, 0.625, 0.25, 0.625, 0.25, 0.625, 0.25, 0.625, 0.25, 0.625, 0.5, 0.625, 0.5, 0.625, 0.5, 0.625, 0.5, 0.625, 0.5, 0.625, 0.5, 0.625, 0.5, 0.625, 0.5, 0.625, 0.25, 0.625, 0.25, 0.625, 0.25, 0.625, 0.25, 0.625, 0.5, 0.625, 0.5, 0.625, 0.5, 0.625, 0.5, 0.625, 0.25, 0.625, 0.25, 0.625, 0.25, 0.625, 0.25, 0.625, 0.5, 0.625, 0.5, 0.625, 0.5, 0.625, 0.5, 0.625, 0.25, 0.625, 0.25, 0.625, 0.25, 0.625, 0.25, 0.625, 0.5, 0.625, 0.5, 0.625, 0.5, 0.625, 0.5, 0.625, 0.25, 0.625, 0.25, 0.625, 0.25, 0.625, 0.25, 0.625, 0.25, 0.625, 0.25, 0.625, 0.25, 0.625, 0.25, 0.625, 0.5, 0.625, 0.5, 0.625, 0.5, 0.625, 0.5, 0.625, 0.25, 0.625, 0.25, 0.625, 0.25, 0.625, 0.25, 0.625, 0.5, 0.625, 0.5, 0.625, 0.5, 0.625, 0.5, 0.625, 0.5, 0.625, 0.5, 0.625, 0.5, 0.625, 0.5, 0.625, 0.25, 0.625, 0.25, 0.625, 0.25, 0.625, 0.25, 0.625, 0.5, 0.625, 0.5, 0.625, 0.5, 0.625, 0.5, 0.625, 0.25, 0.625, 0.25, 0.625, 0.25, 0.625, 0.25, 0.625, 0.5, 0.625, 0.5, 0.625, 0.5, 0.625, 0.5, 0.625, 0.25, 0.625, 0.25, 0.625, 0.25, 0.625, 0.25, 0.625, 0.75, 0.625, 0.75, 0.625, 0.75, 0.625, 0.75, 0.625, 1.0, 0.625, 0.75, 0.625, 0.75, 0.625, 1.0, 0.625, 0.0, 0.625, 0.0, 0.625, 0.0, 0.625, 0.0, 0.625, 0.0, 0.625, 0.0, 0.625, 0.0, 0.625, 0.0, 0.625, 0.0, 0.625, 0.0, 0.625, 0.0, 0.625, 0.0, 0.625, 0.75, 0.625, 0.75, 0.625, 0.75, 0.625, 0.75, 0.625, 0.75, 0.625, 0.75, 0.625, 0.75, 0.625, 0.75, 0.625, 0.625, 0.625, 0.5, 0.625, 0.5, 0.625, 0.625, 0.625, 0.25, 0.625, 0.125, 0.625, 0.125, 0.625, 0.25, 0.625, 0.125, 0.625, 0.0, 0.625, 0.0, 0.625, 0.125, 0.625, 0.75, 0.625, 0.625, 0.625, 0.625, 0.625, 0.75, 0.625, 0.5, 0.625, 0.5, 0.625, 0.5, 0.625, 0.5, 0.625, 0.25, 0.625, 0.25, 0.625, 0.25, 0.625, 0.25, 0.625, 0.25, 0.625, 0.5, 0.625, 0.5, 0.625, 0.25, 0.625, 0.25, 0.625, 0.25, 0.625, 0.25, 0.625, 0.25, 0.625, 0.5, 0.625, 0.5, 0.625, 0.5, 0.625, 0.5, 0.625, 0.5, 0.625, 0.25, 0.625, 0.25, 0.625, 0.5, 0.625, 0.5, 0.625, 0.5, 0.625, 0.5, 0.625, 0.5, 0.625, 0.25, 0.625, 0.25, 0.625, 0.25, 0.625, 0.25, 0.625, 0.25, 0.625, 0.5, 0.625, 0.5, 0.625, 0.25, 0.625, 0.25, 0.625, 0.25, 0.625, 0.25, 0.625, 0.25, 0.625, 0.5, 0.625, 0.5, 0.625, 0.5, 0.625, 0.5, 0.625, 0.5, 0.625, 0.25, 0.625, 0.25, 0.625, 0.5, 0.625, 0.25, 0.625, 0.25, 0.625, 0.25, 0.625, 0.25, 0.625, 0.5, 0.625, 0.5, 0.625, 0.5, 0.625, 0.5, 0.625, 0.5, 0.625, 0.5, 0.625, 0.5, 0.625, 0.5, 0.625, 0.5, 0.625, 0.25, 0.625, 0.25, 0.625, 0.5, 0.625, 0.25, 0.625, 0.5, 0.625, 0.5, 0.625, 0.25, 0.625, 0.25, 0.625, 0.25, 0.625, 0.25, 0.625, 0.25, 0.625, 0.25, 0.625, 0.25, 0.625, 0.25, 0.625, 0.25, 0.625, 0.25, 0.625, 0.5, 0.625, 0.5, 0.625, 0.25, 0.625, 0.25, 0.625, 0.25, 0.625, 0.25, 0.625, 0.25, 0.625, 0.5, 0.625, 0.5, 0.625, 0.5, 0.625, 0.5, 0.625, 0.5, 0.625, 0.5, 0.625, 0.5, 0.625, 0.5, 0.625, 0.5, 0.625, 0.5, 0.625, 0.5, 0.625, 0.5, 0.625, 0.25, 0.625, 0.25, 0.625, 0.25, 0.625, 0.25, 0.625, 0.5, 0.625, 0.25, 0.625, 0.25, 0.625, 0.5, 0.625, 0.5, 0.625, 0.25, 0.625, 0.25, 0.625, 0.5, 0.625, 0.25, 0.625, 0.5, 0.625, 0.5, 0.625, 0.25, 0.625, 0.5, 0.625, 0.25, 0.625, 0.25, 0.625, 0.5, 0.625, 0.5, 0.625, 0.5, 0.625, 0.5, 0.625, 0.5, 0.625, 0.25, 0.625, 0.25, 0.625, 0.25, 0.625, 0.25, 0.625, 0.5, 0.625, 0.5, 0.625, 0.5, 0.625, 0.5, 0.625, 0.25, 0.625, 0.25, 0.625, 0.25, 0.625, 0.25, 0.625, 0.25, 0.625, 0.5, 0.625, 0.5, 0.625, 0.25, 0.625, 0.25, 0.625, 0.5, 0.625, 0.5, 0.625, 0.25, 0.625, 0.25, 0.625, 0.5, 0.625, 0.5, 0.625, 0.25, 0.625, 0.5, 0.625, 0.25, 0.625, 0.25, 0.625, 0.5, 0.625, 0.5, 0.625, 0.5, 0.625, 0.5, 0.625, 0.5, 0.625, 0.5, 0.625, 0.25, 0.625, 0.25, 0.625, 0.5, 0.625, 0.5, 0.625, 0.25, 0.625, 0.25, 0.625, 0.5, 0.625, 0.5, 0.625, 0.5, 0.625, 0.5, 0.625, 0.5, 0.625, 0.25, 0.625, 0.25, 0.625, 0.25, 0.625, 0.25, 0.625, 0.25, 0.625, 0.25, 0.625, 0.25, 0.625, 0.25, 0.625, 0.5, 0.625, 0.5, 0.625, 0.5, 0.625, 0.5, 0.625, 0.25, 0.625, 0.25, 0.625, 0.25, 0.625, 0.25, 0.625, 0.25, 0.625, 0.5, 0.625, 0.5, 0.625, 0.25, 0.625, 0.5, 0.625, 0.25, 0.625, 0.25, 0.625, 0.5, 0.625, 0.25, 0.625, 0.5, 0.625, 0.5, 0.625, 0.25, 0.625, 0.5, 0.625, 0.25, 0.625, 0.25, 0.625, 0.5, 0.625, 0.5, 0.625, 0.5, 0.625, 0.5, 0.625, 0.5, 0.625, 0.5, 0.625, 0.25, 0.625, 0.25, 0.625, 0.5, 0.625, 0.25, 0.625, 0.25, 0.625, 0.25, 0.625, 0.25, 0.625, 0.25, 0.625, 0.5, 0.625, 0.5, 0.625, 0.25, 0.625, 0.5, 0.625, 0.25, 0.625, 0.25, 0.625, 0.5, 0.625, 0.5, 0.625, 0.5, 0.625, 0.5, 0.625, 0.5, 0.625, 0.5, 0.625, 0.5, 0.625, 0.5, 0.625, 0.5, 0.625, 0.25, 0.625, 0.25, 0.625, 0.25, 0.625, 0.25, 0.625, 0.25, 0.625, 0.5, 0.625, 0.5, 0.625, 0.25, 0.625, 0.25, 0.625, 0.5, 0.625, 0.5, 0.625, 0.25, 0.625, 0.25, 0.625, 0.25, 0.625, 0.25, 0.625, 0.25, 0.625, 0.25, 0.625, 0.5, 0.625, 0.5, 0.625, 0.25, 0.625, 0.5, 0.625, 0.25, 0.625, 0.25, 0.625, 0.5, 0.625, 0.5, 0.625, 0.5, 0.625, 0.5, 0.625, 0.5, 0.625, 0.5, 0.625, 0.25, 0.625, 0.25, 0.625, 0.5, 0.625, 0.5, 0.625, 0.5, 0.625, 0.5, 0.625, 0.5, 0.625, 0.25, 0.625, 0.25, 0.625, 0.25, 0.625, 0.25, 0.625, 0.5, 0.625, 0.25, 0.625, 0.25, 0.625, 0.5, 0.625, 0.25, 0.625, 0.25, 0.625, 0.25, 0.625, 0.25, 0.625, 0.25, 0.625, 0.5, 0.625, 0.5, 0.625, 0.25, 0.625, 0.5, 0.625, 0.25, 0.625, 0.25, 0.625, 0.5, 0.625, 1.0, 0.625, 1.0, 0.625, 1.0, 0.625, 1.0, 0.625, 0.125, 0.625, 0.125, 0.625, 0.125, 0.625, 0.125, 0.625, 1.0, 0.625, 1.0, 0.625, 1.0, 0.625, 1.0, 0.625, 0.125, 0.625, 0.0, 0.625, 0.0, 0.625, 0.125, 0.625, 0.125, 0.625, 0.125, 0.625, 0.125, 0.625, 0.125, 0.625, 0.125, 0.625, 0.0, 0.625, 0.0, 0.625, 0.125, 0.625, 0.125, 0.625, 0.125, 0.625, 0.125, 0.625, 0.125, 0.625, 0.0, 0.625, 0.125, 0.625, 0.125, 0.625, 0.0, 0.625, 0.125, 0.625, 0.125, 0.625, 0.125, 0.625, 0.125, 0.625, 0.0, 0.625, 0.125, 0.625, 0.125, 0.625, 0.0, 0.625, 1.0, 0.625, 1.0, 0.625, 1.0, 0.625, 1.0, 0.625, 0.125, 0.625, 0.0, 0.625, 0.0, 0.625, 0.125, 0.625, 1.0, 0.625, 1.0, 0.625, 1.0, 0.625, 1.0, 0.625, 0.0, 0.625, 0.125, 0.625, 0.125, 0.625, 0.0, 0.625, 1.0, 0.625, 1.0, 0.625, 1.0, 0.625, 1.0, 0.625, 0.125, 0.625, 0.0, 0.625, 0.0, 0.625, 0.125, 0.625, 1.0, 0.625, 1.0, 0.625, 1.0, 0.625, 1.0, 0.625, 0.125, 0.625, 0.0, 0.625, 0.0, 0.625, 0.125, 0.625, 0.125, 0.625, 0.125, 0.625, 0.125, 0.625, 0.125, 0.625, 0.0, 0.625, 0.125, 0.625, 0.125, 0.625, 0.0, 0.625, 0.125, 0.625, 0.125, 0.625, 0.125, 0.625, 0.125, 0.625, 0.125, 0.625, 0.0, 0.625, 0.0, 0.625, 0.125, 0.625, 0.125, 0.625, 0.125, 0.625, 0.125, 0.625, 0.125, 0.625, 0.0, 0.625, 0.125, 0.625, 0.125, 0.625, 0.0, 0.625, 1.0, 0.625, 1.0, 0.625, 1.0, 0.625, 1.0, 0.625, 0.0, 0.625, 0.125, 0.625, 0.125, 0.625, 0.0, 0.625, 1.0, 0.625, 1.0, 0.625, 1.0, 0.625, 1.0, 0.625, 0.125, 0.625, 0.0, 0.625, 0.0, 0.625, 0.125, 0.625, 1.0, 0.625, 1.0, 0.625, 1.0, 0.625, 1.0, 0.625, 0.125, 0.625, 0.0, 0.625, 0.0, 0.625, 0.125, 0.625, 0.125, 0.625, 0.125, 0.625, 0.125, 0.625, 0.125, 0.625, 0.0, 0.625, 0.125, 0.625, 0.125, 0.625, 0.0, 0.625, 0.125, 0.625, 0.0, 0.625, 1.0, 0.625, 0.125, 0.625, 0.125, 0.625, 0.0, 0.625, 0.0, 0.625, 0.125, 0.625, 0.125, 0.625, 0.125, 0.625, 0.125, 0.625, 0.125, 0.625, 0.0, 0.625, 0.125, 0.625, 0.125, 0.625, 0.0, 0.625, 0.625, 0.625, 0.625, 0.625, 0.625, 0.625, 0.625, 0.625, 0.75, 0.625, 0.75, 0.625, 0.75, 0.625, 0.75, 0.625, 0.75, 0.625, 0.625, 0.625, 0.625, 0.625, 0.75, 0.625, 0.625, 0.625, 0.625, 0.625, 0.625, 0.625, 0.625, 0.625, 0.75, 0.625, 0.625, 0.625, 0.625, 0.625, 0.75, 0.625, 0.75, 0.625, 0.625, 0.625, 0.625, 0.625, 0.75, 0.625, 0.625, 0.625, 0.75, 0.625, 0.75, 0.625, 0.625, 0.625, 0.75, 0.625, 0.75, 0.625, 0.75, 0.625, 0.75, 0.625, 0.625, 0.625, 0.75, 0.625, 0.75, 0.625, 0.625, 0.625, 0.625, 0.625, 0.75, 0.625, 0.75, 0.625, 0.625, 0.625, 0.75, 0.625, 0.75, 0.625, 0.75, 0.625, 0.75, 0.625, 0.625, 0.625, 0.625, 0.625, 0.625, 0.625, 0.625, 0.625, 0.625, 0.625, 0.75, 0.625, 0.75, 0.625, 0.625, 0.625, 0.75, 0.625, 0.75, 0.625, 0.75, 0.625, 0.75, 0.625, 0.625, 0.625, 0.625, 0.625, 0.625, 0.625, 0.625, 0.625, 0.75, 0.625, 0.625, 0.625, 0.625, 0.625, 0.75, 0.625, 0.625, 0.625, 0.625, 0.625, 0.625, 0.625, 0.625, 0.625, 0.75, 0.625, 0.75, 0.625, 0.75, 0.625, 0.75, 0.625, 0.625, 0.625, 0.625, 0.625, 0.625, 0.625, 0.625, 0.625, 0.75, 0.625, 0.625, 0.625, 0.625, 0.625, 0.75, 0.625, 1.0, 0.625, 0.75, 0.625, 0.75, 0.625, 1.0, 0.625, 1.0, 0.625, 0.75, 0.625, 0.75, 0.625, 1.0, 0.625, 0.75, 0.625, 0.75, 0.625, 0.75, 0.625, 0.75, 0.625, 0.75, 0.625, 1.0, 0.625, 1.0, 0.625, 0.75, 0.625, 0.75, 0.625, 1.0, 0.625, 1.0, 0.625, 0.75, 0.625, 0.75, 0.625, 1.0, 0.625, 1.0, 0.625, 0.75, 0.625, 0.0, 0.625, 0.0, 0.625, 0.0, 0.625, 0.0, 0.625, 0.75, 0.625, 0.75, 0.625, 0.75, 0.625, 0.75, 0.625, 0.0, 0.625, 0.0, 0.625, 0.0, 0.625, 0.0, 0.625, 0.0, 0.625, 0.0, 0.625, 0.0, 0.625, 0.0, 0.625, 0.75, 0.625, 0.75, 0.625, 0.75, 0.625, 0.75, 0.625, 1.0, 0.625, 0.75, 0.625, 0.75, 0.625, 1.0, 0.625, 1.0, 0.625, 0.75, 0.625, 0.75, 0.625, 1.0, 0.625, 0.75, 0.625, 0.75, 0.625, 0.75, 0.625, 0.75, 0.625, 1.0, 0.625, 0.75, 0.625, 0.75, 0.625, 1.0, 0.625, 0.75, 0.625, 1.0, 0.625, 1.0, 0.625, 0.75, 0.625, 0.0, 0.625, 0.0, 0.625, 0.0, 0.625, 0.0, 0.625, 0.75, 0.625, 1.0, 0.625, 1.0, 0.625, 0.75, 0.625, 0.0, 0.625, 0.0, 0.625, 0.0, 0.625, 0.0, 0.625, 0.75, 0.625, 0.75, 0.625, 0.75, 0.625, 0.75, 0.625, 0.125, 0.625, 0.125, 0.625, 0.125, 0.625, 0.125, 0.625, 0.625, 0.625, 0.625, 0.625, 0.625, 0.625, 0.625, 0.625, 0.125, 0.625, 0.125, 0.625, 0.125, 0.625, 0.125, 0.875, 0.625, 0.625, 0.625, 0.625, 0.625, 0.875, 0.625, 0.625, 0.625, 0.625, 0.625, 0.625, 0.625, 0.625, 0.625, 0.625, 0.625, 0.875, 0.625, 0.875, 0.625, 0.625, 0.625, 0.625, 0.625, 0.625, 0.625, 0.625, 0.625, 0.625, 0.625, 0.875, 0.625, 0.625, 0.625, 0.625, 0.625, 0.875, 0.625, 0.625, 0.125, 0.625, 0.125, 0.625, 0.125, 0.625, 0.125, 0.875, 0.625, 0.625, 0.625, 0.625, 0.625, 0.875, 0.625, 0.625, 0.125, 0.625, 0.125, 0.625, 0.125, 0.625, 0.125, 0.625, 0.625, 0.875, 0.625, 0.875, 0.625, 0.625, 0.625, 0.625, 0.625, 0.875, 0.625, 0.875, 0.625, 0.625, 0.625, 0.625, 0.625, 0.875, 0.625, 0.875, 0.625, 0.625, 0.625, 0.625, 0.625, 0.625, 0.625, 0.625, 0.625, 0.625, 0.625, 0.875, 0.625, 0.625, 0.625, 0.625, 0.625, 0.875, 0.625, 0.625, 0.625, 0.625, 0.625, 0.625, 0.625, 0.625, 0.625, 0.625, 0.625, 0.625, 0.625, 0.625, 0.625, 0.625, 0.625, 0.875, 0.625, 0.625, 0.625, 0.625, 0.625, 0.875, 0.625, 0.625, 0.125, 0.625, 0.125, 0.625, 0.125, 0.625, 0.125, 0.625, 0.625, 0.875, 0.625, 0.875, 0.625, 0.625, 0.625, 0.875, 0.625, 0.625, 0.625, 0.625, 0.625, 0.875, 0.625, 0.625, 0.125, 0.625, 0.125, 0.625, 0.125, 0.625, 0.125, 0.625, 0.625, 0.875, 0.625, 0.875, 0.625, 0.625, 0.625, 0.625, 1.0, 0.625, 0.75, 0.625, 0.75, 0.625, 1.0, 0.625, 0.75, 0.625, 0.75, 0.625, 0.75, 0.625, 0.75, 0.625, 1.0, 0.625, 0.75, 0.625, 0.75, 0.625, 1.0, 0.625, 0.75, 0.625, 1.0, 0.625, 1.0, 0.625, 0.75, 0.625, 0.75, 0.625, 0.625, 0.625, 0.625, 0.625, 0.75, 0.625, 0.75, 0.625, 0.625, 0.625, 0.625, 0.625, 0.75, 0.625, 0.625, 0.625, 0.75, 0.625, 0.75, 0.625, 0.625, 0.625, 0.75, 0.625, 0.75, 0.625, 0.75, 0.625, 0.75])
me_cube_003.use_remesh_fix_poles = True
me_cube_003.use_remesh_preserve_attributes = False
me_cube_003.update()

# ---- objects
ob_light = bpy.data.objects.new('Light', light_light)
ob_camera = bpy.data.objects.new('Camera', cam_camera)
ob_empty = bpy.data.objects.new('Empty', None)
ob_cube = bpy.data.objects.new('Cube', me_cube_003)

# ---- transforms, parenting, visibility, modifiers, constraints
ob_light.location = (4.076, 1.005, 17.8)
ob_light.rotation_euler = (0.6503, 0.05522, 1.866)
ob_light.lock_rotations_4d = False
ob_light.empty_display_type = 'ARROWS'
ob_light.color = (0.0, 0.0, 0.0, 0.0)
ob_light.lineart.crease_threshold = 0.0
ob_camera.location = (7.359, -6.926, 4.958)
ob_camera.rotation_euler = (1.109, 0.0, 0.8149)
ob_camera.lock_rotations_4d = False
ob_camera.empty_display_type = 'ARROWS'
ob_camera.color = (0.0, 0.0, 0.0, 0.0)
ob_camera.display_type = 'WIRE'
ob_camera.lineart.crease_threshold = 0.0
ob_empty.location = (-5.377, 2.057, 2.0)
ob_empty.rotation_euler = (1.571, 0.0, 0.0)
ob_empty.empty_display_type = 'IMAGE'
ob_empty.empty_display_size = 16.86
ob_empty.empty_image_offset = (-0.1483, -0.1483)
ob_cube.location = (-0.1135, 0.0319, 0.6808)
ob_cube.rotation_euler = (0.0, -0.0, -1.526)

# ---- collection membership
col_collection.objects.link(ob_light)
col_collection.objects.link(ob_camera)
col_collection.objects.link(ob_empty)
col_collection.objects.link(ob_cube)

# ---- scene / render settings (as saved in the file)
scene.camera = ob_camera
scene.frame_start = 1; scene.frame_end = 250; scene.frame_set(1)
scene.render.engine = 'BLENDER_EEVEE_NEXT'
scene.cycles.sampling_pattern = 'TABULATED_SOBOL'
scene.cycles.use_light_tree = False
scene.view_settings.view_transform = 'Filmic'
bpy.context.view_layer.update()
